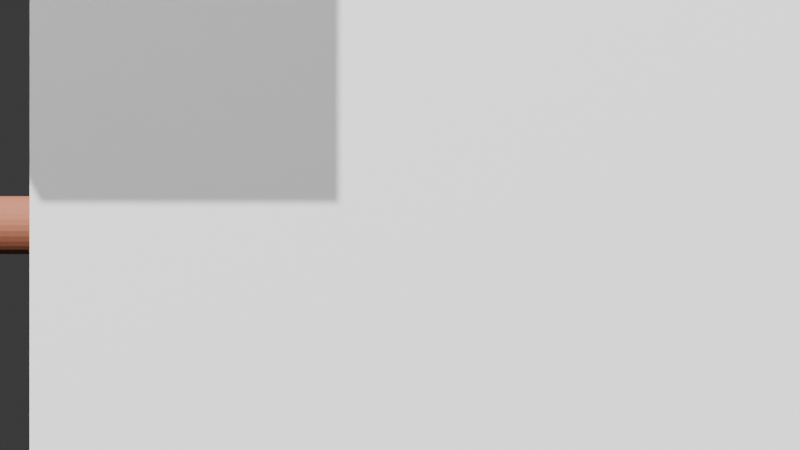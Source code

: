 # Source: scene.blend  (saved by Blender 5.1.30; exported with 4.5.12 LTS)
import bpy
from mathutils import Matrix  # noqa: F401  (used for matrix-valued properties, if any)

bpy.ops.wm.read_factory_settings(use_empty=True)
scene = bpy.context.scene
scene.name = 'Scene'

# ---- collections
col_collection = bpy.data.collections.new('Collection'); scene.collection.children.link(col_collection)

# ---- materials (node trees are filled in below, after node groups)
mat_mat_pipe_main = bpy.data.materials.new('Mat_Pipe_Main')
mat_mat_pipe_branch = bpy.data.materials.new('Mat_Pipe_Branch')

# ---- material node trees
mat_mat_pipe_main.use_nodes = True; mat_mat_pipe_main.node_tree.nodes.clear()
_N = mat_mat_pipe_main.node_tree.nodes; _L = mat_mat_pipe_main.node_tree.links
n0 = _N.new('ShaderNodeBsdfPrincipled'); n0.name = 'Principled BSDF'; n0.location = (-200, 100)
n0.inputs[0].default_value = (0.3, 0.1, 0.05, 1.0)
n0.inputs[1].default_value = 0.0002782
n0.inputs[2].default_value = 0.7865
n1 = _N.new('ShaderNodeOutputMaterial'); n1.name = 'Material Output'; n1.location = (200, 100)
_L.new(n0.outputs[0], n1.inputs[0])
n1.is_active_output = True
mat_mat_pipe_branch.use_nodes = True; mat_mat_pipe_branch.node_tree.nodes.clear()
_N = mat_mat_pipe_branch.node_tree.nodes; _L = mat_mat_pipe_branch.node_tree.links
n0 = _N.new('ShaderNodeBsdfPrincipled'); n0.name = 'Principled BSDF'; n0.location = (-200, 100)
n0.inputs[2].default_value = 0.4316
n1 = _N.new('ShaderNodeOutputMaterial'); n1.name = 'Material Output'; n1.location = (200, 100)
_L.new(n0.outputs[0], n1.inputs[0])
n1.is_active_output = True

# ---- world
world_world = bpy.data.worlds.new('World'); scene.world = world_world
world_world.use_nodes = True; world_world.node_tree.nodes.clear()
_N = world_world.node_tree.nodes; _L = world_world.node_tree.links
n0 = _N.new('ShaderNodeOutputWorld'); n0.name = 'World Output'; n0.location = (200, 100)
n1 = _N.new('ShaderNodeBackground'); n1.name = 'Background'; n1.location = (-200, 100)
n1.inputs[0].default_value = (0.05088, 0.05088, 0.05088, 1.0)
_L.new(n1.outputs[0], n0.inputs[0])
n0.is_active_output = True
world_world.color = (0.05088, 0.05088, 0.05088)
world_world.sun_shadow_jitter_overblur = 0.0

# ---- cameras
cam_camera_001 = bpy.data.cameras.new('Camera.001')

# ---- lights
light_sun = bpy.data.lights.new('Sun', 'SUN')
light_sun.energy = 3.351
light_sun_001 = bpy.data.lights.new('Sun.001', 'SUN')
light_sun_001.energy = 4.982
light_point = bpy.data.lights.new('Point', 'POINT')
light_point.color = (0.8392, 0.8462, 0.9307)
light_point.energy = 491.7
light_point_001 = bpy.data.lights.new('Point.001', 'POINT')
light_point_001.color = (0.8409, 0.9839, 0.8245)
light_point_001.energy = 200.0

# ---- meshes
me_cylinder = bpy.data.meshes.new('Cylinder')
me_cylinder.from_pydata([(0.0, 0.06518, -2.487), (0.0, 0.06518, 2.487), (0.01272, 0.06393, -2.487), (0.01272, 0.06393, 2.487), (0.02494, 0.06022, -2.487), (0.02494, 0.06022, 2.487), (0.03621, 0.05419, -2.487), (0.03621, 0.05419, 2.487), (0.04609, 0.04609, -2.487), (0.04609, 0.04609, 2.487), (0.05419, 0.03621, -2.487), (0.05419, 0.03621, 2.487), (0.06022, 0.02494, -2.487), (0.06022, 0.02494, 2.487), (0.06393, 0.01272, -2.487), (0.06393, 0.01272, 2.487), (0.06518, 0.0, -2.487), (0.06518, 0.0, 2.487), (0.06393, -0.01272, -2.487), (0.06393, -0.01272, 2.487), (0.06022, -0.02494, -2.487), (0.06022, -0.02494, 2.487), (0.05419, -0.03621, -2.487), (0.05419, -0.03621, 2.487), (0.04609, -0.04609, -2.487), (0.04609, -0.04609, 2.487), (0.03621, -0.05419, -2.487), (0.03621, -0.05419, 2.487), (0.02494, -0.06022, -2.487), (0.02494, -0.06022, 2.487), (0.01272, -0.06393, -2.487), (0.01272, -0.06393, 2.487), (0.0, -0.06518, -2.487), (0.0, -0.06518, 2.487), (-0.01272, -0.06393, -2.487), (-0.01272, -0.06393, 2.487), (-0.02494, -0.06022, -2.487), (-0.02494, -0.06022, 2.487), (-0.03621, -0.05419, -2.487), (-0.03621, -0.05419, 2.487), (-0.04609, -0.04609, -2.487), (-0.04609, -0.04609, 2.487), (-0.05419, -0.03621, -2.487), (-0.05419, -0.03621, 2.487), (-0.06022, -0.02494, -2.487), (-0.06022, -0.02494, 2.487), (-0.06393, -0.01272, -2.487), (-0.06393, -0.01272, 2.487), (-0.06518, 0.0, -2.487), (-0.06518, 0.0, 2.487), (-0.06393, 0.01272, -2.487), (-0.06393, 0.01272, 2.487), (-0.06022, 0.02494, -2.487), (-0.06022, 0.02494, 2.487), (-0.05419, 0.03621, -2.487), (-0.05419, 0.03621, 2.487), (-0.04609, 0.04609, -2.487), (-0.04609, 0.04609, 2.487), (-0.03621, 0.05419, -2.487), (-0.03621, 0.05419, 2.487), (-0.02494, 0.06022, -2.487), (-0.02494, 0.06022, 2.487), (-0.01272, 0.06393, -2.487), (-0.01272, 0.06393, 2.487)], [], [(0, 1, 3, 2), (2, 3, 5, 4), (4, 5, 7, 6), (6, 7, 9, 8), (8, 9, 11, 10), (10, 11, 13, 12), (12, 13, 15, 14), (14, 15, 17, 16), (16, 17, 19, 18), (18, 19, 21, 20), (20, 21, 23, 22), (22, 23, 25, 24), (24, 25, 27, 26), (26, 27, 29, 28), (28, 29, 31, 30), (30, 31, 33, 32), (32, 33, 35, 34), (34, 35, 37, 36), (36, 37, 39, 38), (38, 39, 41, 40), (40, 41, 43, 42), (42, 43, 45, 44), (44, 45, 47, 46), (46, 47, 49, 48), (48, 49, 51, 50), (50, 51, 53, 52), (52, 53, 55, 54), (54, 55, 57, 56), (56, 57, 59, 58), (58, 59, 61, 60), (3, 1, 63, 61, 59, 57, 55, 53, 51, 49, 47, 45, 43, 41, 39, 37, 35, 33, 31, 29, 27, 25, 23, 21, 19, 17, 15, 13, 11, 9, 7, 5), (60, 61, 63, 62), (62, 63, 1, 0), (0, 2, 4, 6, 8, 10, 12, 14, 16, 18, 20, 22, 24, 26, 28, 30, 32, 34, 36, 38, 40, 42, 44, 46, 48, 50, 52, 54, 56, 58, 60, 62)])
_uv = me_cylinder.uv_layers.new(name='UVMap')
_uv.uv.foreach_set('vector', [1.0, 0.5, 1.0, 1.0, 0.9688, 1.0, 0.9688, 0.5, 0.9688, 0.5, 0.9688, 1.0, 0.9375, 1.0, 0.9375, 0.5, 0.9375, 0.5, 0.9375, 1.0, 0.9062, 1.0, 0.9062, 0.5, 0.9062, 0.5, 0.9062, 1.0, 0.875, 1.0, 0.875, 0.5, 0.875, 0.5, 0.875, 1.0, 0.8438, 1.0, 0.8438, 0.5, 0.8438, 0.5, 0.8438, 1.0, 0.8125, 1.0, 0.8125, 0.5, 0.8125, 0.5, 0.8125, 1.0, 0.7812, 1.0, 0.7812, 0.5, 0.7812, 0.5, 0.7812, 1.0, 0.75, 1.0, 0.75, 0.5, 0.75, 0.5, 0.75, 1.0, 0.7188, 1.0, 0.7188, 0.5, 0.7188, 0.5, 0.7188, 1.0, 0.6875, 1.0, 0.6875, 0.5, 0.6875, 0.5, 0.6875, 1.0, 0.6562, 1.0, 0.6562, 0.5, 0.6562, 0.5, 0.6562, 1.0, 0.625, 1.0, 0.625, 0.5, 0.625, 0.5, 0.625, 1.0, 0.5938, 1.0, 0.5938, 0.5, 0.5938, 0.5, 0.5938, 1.0, 0.5625, 1.0, 0.5625, 0.5, 0.5625, 0.5, 0.5625, 1.0, 0.5312, 1.0, 0.5312, 0.5, 0.5312, 0.5, 0.5312, 1.0, 0.5, 1.0, 0.5, 0.5, 0.5, 0.5, 0.5, 1.0, 0.4688, 1.0, 0.4688, 0.5, 0.4688, 0.5, 0.4688, 1.0, 0.4375, 1.0, 0.4375, 0.5, 0.4375, 0.5, 0.4375, 1.0, 0.4062, 1.0, 0.4062, 0.5, 0.4062, 0.5, 0.4062, 1.0, 0.375, 1.0, 0.375, 0.5, 0.375, 0.5, 0.375, 1.0, 0.3438, 1.0, 0.3438, 0.5, 0.3438, 0.5, 0.3438, 1.0, 0.3125, 1.0, 0.3125, 0.5, 0.3125, 0.5, 0.3125, 1.0, 0.2812, 1.0, 0.2812, 0.5, 0.2812, 0.5, 0.2812, 1.0, 0.25, 1.0, 0.25, 0.5, 0.25, 0.5, 0.25, 1.0, 0.2188, 1.0, 0.2188, 0.5, 0.2188, 0.5, 0.2188, 1.0, 0.1875, 1.0, 0.1875, 0.5, 0.1875, 0.5, 0.1875, 1.0, 0.1562, 1.0, 0.1562, 0.5, 0.1562, 0.5, 0.1562, 1.0, 0.125, 1.0, 0.125, 0.5, 0.125, 0.5, 0.125, 1.0, 0.09375, 1.0, 0.09375, 0.5, 0.09375, 0.5, 0.09375, 1.0, 0.0625, 1.0, 0.0625, 0.5, 0.2968, 0.4854, 0.25, 0.49, 0.2032, 0.4854, 0.1582, 0.4717, 0.1167, 0.4496, 0.08029, 0.4197, 0.05045, 0.3833, 0.02827, 0.3418, 0.01461, 0.2968, 0.01, 0.25, 0.01461, 0.2032, 0.02827, 0.1582, 0.05045, 0.1167, 0.08029, 0.08029, 0.1167, 0.05045, 0.1582, 0.02827, 0.2032, 0.01461, 0.25, 0.01, 0.2968, 0.01461, 0.3418, 0.02827, 0.3833, 0.05045, 0.4197, 0.08029, 0.4496, 0.1167, 0.4717, 0.1582, 0.4854, 0.2032, 0.49, 0.25, 0.4854, 0.2968, 0.4717, 0.3418, 0.4496, 0.3833, 0.4197, 0.4197, 0.3833, 0.4496, 0.3418, 0.4717, 0.0625, 0.5, 0.0625, 1.0, 0.03125, 1.0, 0.03125, 0.5, 0.03125, 0.5, 0.03125, 1.0, 0.0, 1.0, 0.0, 0.5, 0.75, 0.49, 0.7968, 0.4854, 0.8418, 0.4717, 0.8833, 0.4496, 0.9197, 0.4197, 0.9496, 0.3833, 0.9717, 0.3418, 0.9854, 0.2968, 0.99, 0.25, 0.9854, 0.2032, 0.9717, 0.1582, 0.9496, 0.1167, 0.9197, 0.08029, 0.8833, 0.05045, 0.8418, 0.02827, 0.7968, 0.01461, 0.75, 0.01, 0.7032, 0.01461, 0.6582, 0.02827, 0.6167, 0.05045, 0.5803, 0.08029, 0.5504, 0.1167, 0.5283, 0.1582, 0.5146, 0.2032, 0.51, 0.25, 0.5146, 0.2968, 0.5283, 0.3418, 0.5504, 0.3833, 0.5803, 0.4197, 0.6167, 0.4496, 0.6582, 0.4717, 0.7032, 0.4854])
me_cylinder.materials.append(mat_mat_pipe_main)
me_cylinder.update()
me_cylinder_001 = bpy.data.meshes.new('Cylinder.001')
me_cylinder_001.from_pydata([(0.0, 0.1555, -1.294), (0.0, 0.1555, 1.294), (0.03034, 0.1525, -1.294), (0.03034, 0.1525, 1.294), (0.05951, 0.1437, -1.294), (0.05951, 0.1437, 1.294), (0.0864, 0.1293, -1.294), (0.0864, 0.1293, 1.294), (0.11, 0.11, -1.294), (0.11, 0.11, 1.294), (0.1293, 0.0864, -1.294), (0.1293, 0.0864, 1.294), (0.1437, 0.05951, -1.294), (0.1437, 0.05951, 1.294), (0.1525, 0.03034, -1.294), (0.1525, 0.03034, 1.294), (0.1555, 0.0, -1.294), (0.1555, 0.0, 1.294), (0.1525, -0.03034, -1.294), (0.1525, -0.03034, 1.294), (0.1437, -0.05951, -1.294), (0.1437, -0.05951, 1.294), (0.1293, -0.0864, -1.294), (0.1293, -0.0864, 1.294), (0.11, -0.11, -1.294), (0.11, -0.11, 1.294), (0.0864, -0.1293, -1.294), (0.0864, -0.1293, 1.294), (0.05951, -0.1437, -1.294), (0.05951, -0.1437, 1.294), (0.03034, -0.1525, -1.294), (0.03034, -0.1525, 1.294), (0.0, -0.1555, -1.294), (0.0, -0.1555, 1.294), (-0.03034, -0.1525, -1.294), (-0.03034, -0.1525, 1.294), (-0.05951, -0.1437, -1.294), (-0.05951, -0.1437, 1.294), (-0.0864, -0.1293, -1.294), (-0.0864, -0.1293, 1.294), (-0.11, -0.11, -1.294), (-0.11, -0.11, 1.294), (-0.1293, -0.0864, -1.294), (-0.1293, -0.0864, 1.294), (-0.1437, -0.05951, -1.294), (-0.1437, -0.05951, 1.294), (-0.1525, -0.03034, -1.294), (-0.1525, -0.03034, 1.294), (-0.1555, 0.0, -1.294), (-0.1555, 0.0, 1.294), (-0.1525, 0.03034, -1.294), (-0.1525, 0.03034, 1.294), (-0.1437, 0.05951, -1.294), (-0.1437, 0.05951, 1.294), (-0.1293, 0.0864, -1.294), (-0.1293, 0.0864, 1.294), (-0.11, 0.11, -1.294), (-0.11, 0.11, 1.294), (-0.0864, 0.1293, -1.294), (-0.0864, 0.1293, 1.294), (-0.05951, 0.1437, -1.294), (-0.05951, 0.1437, 1.294), (-0.03034, 0.1525, -1.294), (-0.03034, 0.1525, 1.294)], [], [(0, 1, 3, 2), (2, 3, 5, 4), (4, 5, 7, 6), (6, 7, 9, 8), (8, 9, 11, 10), (10, 11, 13, 12), (12, 13, 15, 14), (14, 15, 17, 16), (16, 17, 19, 18), (18, 19, 21, 20), (20, 21, 23, 22), (22, 23, 25, 24), (24, 25, 27, 26), (26, 27, 29, 28), (28, 29, 31, 30), (30, 31, 33, 32), (32, 33, 35, 34), (34, 35, 37, 36), (36, 37, 39, 38), (38, 39, 41, 40), (40, 41, 43, 42), (42, 43, 45, 44), (44, 45, 47, 46), (46, 47, 49, 48), (48, 49, 51, 50), (50, 51, 53, 52), (52, 53, 55, 54), (54, 55, 57, 56), (56, 57, 59, 58), (58, 59, 61, 60), (3, 1, 63, 61, 59, 57, 55, 53, 51, 49, 47, 45, 43, 41, 39, 37, 35, 33, 31, 29, 27, 25, 23, 21, 19, 17, 15, 13, 11, 9, 7, 5), (60, 61, 63, 62), (62, 63, 1, 0), (0, 2, 4, 6, 8, 10, 12, 14, 16, 18, 20, 22, 24, 26, 28, 30, 32, 34, 36, 38, 40, 42, 44, 46, 48, 50, 52, 54, 56, 58, 60, 62)])
_uv = me_cylinder_001.uv_layers.new(name='UVMap')
_uv.uv.foreach_set('vector', [1.0, 0.5, 1.0, 1.0, 0.9688, 1.0, 0.9688, 0.5, 0.9688, 0.5, 0.9688, 1.0, 0.9375, 1.0, 0.9375, 0.5, 0.9375, 0.5, 0.9375, 1.0, 0.9062, 1.0, 0.9062, 0.5, 0.9062, 0.5, 0.9062, 1.0, 0.875, 1.0, 0.875, 0.5, 0.875, 0.5, 0.875, 1.0, 0.8438, 1.0, 0.8438, 0.5, 0.8438, 0.5, 0.8438, 1.0, 0.8125, 1.0, 0.8125, 0.5, 0.8125, 0.5, 0.8125, 1.0, 0.7812, 1.0, 0.7812, 0.5, 0.7812, 0.5, 0.7812, 1.0, 0.75, 1.0, 0.75, 0.5, 0.75, 0.5, 0.75, 1.0, 0.7188, 1.0, 0.7188, 0.5, 0.7188, 0.5, 0.7188, 1.0, 0.6875, 1.0, 0.6875, 0.5, 0.6875, 0.5, 0.6875, 1.0, 0.6562, 1.0, 0.6562, 0.5, 0.6562, 0.5, 0.6562, 1.0, 0.625, 1.0, 0.625, 0.5, 0.625, 0.5, 0.625, 1.0, 0.5938, 1.0, 0.5938, 0.5, 0.5938, 0.5, 0.5938, 1.0, 0.5625, 1.0, 0.5625, 0.5, 0.5625, 0.5, 0.5625, 1.0, 0.5312, 1.0, 0.5312, 0.5, 0.5312, 0.5, 0.5312, 1.0, 0.5, 1.0, 0.5, 0.5, 0.5, 0.5, 0.5, 1.0, 0.4688, 1.0, 0.4688, 0.5, 0.4688, 0.5, 0.4688, 1.0, 0.4375, 1.0, 0.4375, 0.5, 0.4375, 0.5, 0.4375, 1.0, 0.4062, 1.0, 0.4062, 0.5, 0.4062, 0.5, 0.4062, 1.0, 0.375, 1.0, 0.375, 0.5, 0.375, 0.5, 0.375, 1.0, 0.3438, 1.0, 0.3438, 0.5, 0.3438, 0.5, 0.3438, 1.0, 0.3125, 1.0, 0.3125, 0.5, 0.3125, 0.5, 0.3125, 1.0, 0.2812, 1.0, 0.2812, 0.5, 0.2812, 0.5, 0.2812, 1.0, 0.25, 1.0, 0.25, 0.5, 0.25, 0.5, 0.25, 1.0, 0.2188, 1.0, 0.2188, 0.5, 0.2188, 0.5, 0.2188, 1.0, 0.1875, 1.0, 0.1875, 0.5, 0.1875, 0.5, 0.1875, 1.0, 0.1562, 1.0, 0.1562, 0.5, 0.1562, 0.5, 0.1562, 1.0, 0.125, 1.0, 0.125, 0.5, 0.125, 0.5, 0.125, 1.0, 0.09375, 1.0, 0.09375, 0.5, 0.09375, 0.5, 0.09375, 1.0, 0.0625, 1.0, 0.0625, 0.5, 0.2968, 0.4854, 0.25, 0.49, 0.2032, 0.4854, 0.1582, 0.4717, 0.1167, 0.4496, 0.08029, 0.4197, 0.05045, 0.3833, 0.02827, 0.3418, 0.01461, 0.2968, 0.01, 0.25, 0.01461, 0.2032, 0.02827, 0.1582, 0.05045, 0.1167, 0.08029, 0.08029, 0.1167, 0.05045, 0.1582, 0.02827, 0.2032, 0.01461, 0.25, 0.01, 0.2968, 0.01461, 0.3418, 0.02827, 0.3833, 0.05045, 0.4197, 0.08029, 0.4496, 0.1167, 0.4717, 0.1582, 0.4854, 0.2032, 0.49, 0.25, 0.4854, 0.2968, 0.4717, 0.3418, 0.4496, 0.3833, 0.4197, 0.4197, 0.3833, 0.4496, 0.3418, 0.4717, 0.0625, 0.5, 0.0625, 1.0, 0.03125, 1.0, 0.03125, 0.5, 0.03125, 0.5, 0.03125, 1.0, 0.0, 1.0, 0.0, 0.5, 0.75, 0.49, 0.7968, 0.4854, 0.8418, 0.4717, 0.8833, 0.4496, 0.9197, 0.4197, 0.9496, 0.3833, 0.9717, 0.3418, 0.9854, 0.2968, 0.99, 0.25, 0.9854, 0.2032, 0.9717, 0.1582, 0.9496, 0.1167, 0.9197, 0.08029, 0.8833, 0.05045, 0.8418, 0.02827, 0.7968, 0.01461, 0.75, 0.01, 0.7032, 0.01461, 0.6582, 0.02827, 0.6167, 0.05045, 0.5803, 0.08029, 0.5504, 0.1167, 0.5283, 0.1582, 0.5146, 0.2032, 0.51, 0.25, 0.5146, 0.2968, 0.5283, 0.3418, 0.5504, 0.3833, 0.5803, 0.4197, 0.6167, 0.4496, 0.6582, 0.4717, 0.7032, 0.4854])
me_cylinder_001.materials.append(mat_mat_pipe_branch)
me_cylinder_001.update()
me_cube_001 = bpy.data.meshes.new('Cube.001')
me_cube_001.from_pydata([(-0.5, -0.5, -0.5), (-0.5, -0.5, 0.5), (-0.5, 0.5, -0.5), (-0.5, 0.5, 0.5), (0.5, -0.5, -0.5), (0.5, -0.5, 0.5), (0.5, 0.5, -0.5), (0.5, 0.5, 0.5)], [], [(0, 1, 3, 2), (2, 3, 7, 6), (6, 7, 5, 4), (4, 5, 1, 0), (2, 6, 4, 0), (7, 3, 1, 5)])
_uv = me_cube_001.uv_layers.new(name='UVMap')
_uv.uv.foreach_set('vector', [0.375, 0.0, 0.625, 0.0, 0.625, 0.25, 0.375, 0.25, 0.375, 0.25, 0.625, 0.25, 0.625, 0.5, 0.375, 0.5, 0.375, 0.5, 0.625, 0.5, 0.625, 0.75, 0.375, 0.75, 0.375, 0.75, 0.625, 0.75, 0.625, 1.0, 0.375, 1.0, 0.125, 0.5, 0.375, 0.5, 0.375, 0.75, 0.125, 0.75, 0.625, 0.5, 0.875, 0.5, 0.875, 0.75, 0.625, 0.75])
me_cube_001.update()
me_cube_002 = bpy.data.meshes.new('Cube.002')
me_cube_002.from_pydata([(-0.5927, -0.5927, -0.5927), (-0.5927, -0.5927, 0.5927), (-0.5927, 0.5927, -0.5927), (-0.5927, 0.5927, 0.5927), (0.5927, -0.5927, -0.5927), (0.5927, -0.5927, 0.5927), (0.5927, 0.5927, -0.5927), (0.5927, 0.5927, 0.5927)], [], [(0, 1, 3, 2), (2, 3, 7, 6), (6, 7, 5, 4), (4, 5, 1, 0), (2, 6, 4, 0), (7, 3, 1, 5)])
_uv = me_cube_002.uv_layers.new(name='UVMap')
_uv.uv.foreach_set('vector', [0.375, 0.0, 0.625, 0.0, 0.625, 0.25, 0.375, 0.25, 0.375, 0.25, 0.625, 0.25, 0.625, 0.5, 0.375, 0.5, 0.375, 0.5, 0.625, 0.5, 0.625, 0.75, 0.375, 0.75, 0.375, 0.75, 0.625, 0.75, 0.625, 1.0, 0.375, 1.0, 0.125, 0.5, 0.375, 0.5, 0.375, 0.75, 0.125, 0.75, 0.625, 0.5, 0.875, 0.5, 0.875, 0.75, 0.625, 0.75])
me_cube_002.update()

# ---- objects
ob_camera = bpy.data.objects.new('Camera', cam_camera_001)
ob_pipe_main = bpy.data.objects.new('Pipe_Main', me_cylinder)
ob_pipe_branch = bpy.data.objects.new('Pipe_Branch', me_cylinder_001)
ob_occluder = bpy.data.objects.new('Occluder', me_cube_001)
ob_sun = bpy.data.objects.new('Sun', light_sun)
ob_sun_001 = bpy.data.objects.new('Sun.001', light_sun_001)
ob_point = bpy.data.objects.new('Point', light_point)
ob_point_001 = bpy.data.objects.new('Point.001', light_point_001)
ob_occluder_0 = bpy.data.objects.new('Occluder_0', me_cube_002)

# ---- transforms, parenting, visibility, modifiers, constraints
ob_camera.location = (0.0, -2.5, 0.0)
ob_camera.rotation_euler = (1.571, 0.0, 0.0)
ob_pipe_main.location = (0.0, 0.0, 0.0)
ob_pipe_main.rotation_euler = (0.0, 1.571, 0.0)
ob_pipe_branch.location = (0.0, 1.294, 0.0)
ob_pipe_branch.rotation_euler = (1.571, 0.0, 0.0)
ob_occluder.location = (0.2, -0.8, 0.2)
ob_occluder.scale = (1.5, 0.1, 1.5)
ob_sun.location = (5.0, -5.0, 5.0)
ob_sun.rotation_euler = (0.7854, 0.0, 0.7854)
ob_sun_001.location = (5.086, 1.784, 10.0)
ob_sun_001.rotation_euler = (0.9774, -0.5718, 0.06108)
ob_point.location = (-1.685, -1.263, 3.221)
ob_point_001.location = (4.602, 2.268, 2.377)
ob_occluder_0.location = (-0.6838, -1.978, 1.347)
ob_occluder_0.scale = (0.3736, 0.2067, 1.044)

# ---- collection membership
scene.collection.objects.link(ob_camera)
col_collection.objects.link(ob_pipe_main)
col_collection.objects.link(ob_pipe_branch)
col_collection.objects.link(ob_occluder)
col_collection.objects.link(ob_sun)
col_collection.objects.link(ob_sun_001)
col_collection.objects.link(ob_point)
col_collection.objects.link(ob_point_001)
col_collection.objects.link(ob_occluder_0)

# ---- scene / render settings (as saved in the file)
scene.camera = ob_camera
scene.frame_start = 1; scene.frame_end = 250; scene.frame_set(1)
scene.render.engine = 'CYCLES'
scene.render.bake_bias = 0.0
scene.render.bake_samples = 0
scene.cycles.samples = 32
scene.cycles.sampling_pattern = 'TABULATED_SOBOL'
scene.eevee.use_volume_custom_range = False
bpy.context.view_layer.update()
